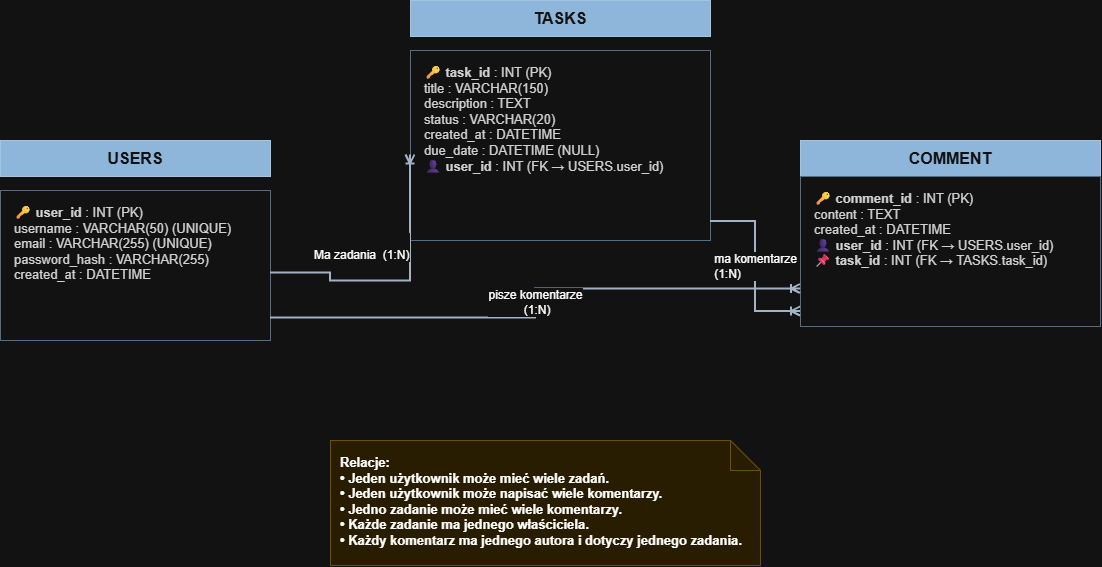

The diagram above was exported from draw.io. Its source (the exported page's mxGraphModel, read from the mxfile embedded in the PNG):
<mxGraphModel dx="1172" dy="647" grid="1" gridSize="10" guides="1" tooltips="1" connect="1" arrows="1" fold="1" page="1" pageScale="1" pageWidth="1169" pageHeight="827" math="0" shadow="0">
  <root>
    <mxCell id="0" />
    <mxCell id="1" parent="0" />
    <mxCell id="users" parent="1" style="rounded=0;whiteSpace=wrap;html=1;fillColor=#1F4E78;fontColor=#FFFFFF;fontStyle=1;fontSize=16;strokeColor=#163A5A;align=center;verticalAlign=middle;" value="USERS" vertex="1">
      <mxGeometry height="36" width="270" x="40" y="140" as="geometry" />
    </mxCell>
    <mxCell id="users_fields" parent="1" style="rounded=0;whiteSpace=wrap;html=1;fillColor=#FFFFFF;fontColor=#222222;fontSize=13;strokeColor=#7F9DB9;align=left;verticalAlign=top;spacingLeft=12;spacingTop=8;" value="🔑 &lt;b&gt;user_id&lt;/b&gt; : INT (PK)&lt;br&gt;username : VARCHAR(50) (UNIQUE)&lt;br&gt;email : VARCHAR(255) (UNIQUE)&lt;br&gt;password_hash : VARCHAR(255)&lt;br&gt;created_at : DATETIME" vertex="1">
      <mxGeometry height="150" width="270" x="40" y="190" as="geometry" />
    </mxCell>
    <mxCell id="tasks" parent="1" style="rounded=0;whiteSpace=wrap;html=1;fillColor=#1F4E78;fontColor=#FFFFFF;fontStyle=1;fontSize=16;strokeColor=#163A5A;align=center;verticalAlign=middle;" value="TASKS" vertex="1">
      <mxGeometry height="36" width="300" x="450" as="geometry" />
    </mxCell>
    <mxCell id="tasks_fields" parent="1" style="rounded=0;whiteSpace=wrap;html=1;fillColor=#FFFFFF;fontColor=#222222;fontSize=13;strokeColor=#7F9DB9;align=left;verticalAlign=top;spacingLeft=12;spacingTop=8;" value="🔑 &lt;b&gt;task_id&lt;/b&gt; : INT (PK)&lt;br&gt;title : VARCHAR(150)&lt;br&gt;description : TEXT&lt;br&gt;status : VARCHAR(20)&lt;br&gt;created_at : DATETIME&lt;br&gt;due_date : DATETIME (NULL)&lt;br&gt;👤 &lt;b&gt;user_id&lt;/b&gt; : INT (FK → USERS.user_id)" vertex="1">
      <mxGeometry height="190" width="300" x="450" y="50" as="geometry" />
    </mxCell>
    <mxCell id="comments" parent="1" style="rounded=0;whiteSpace=wrap;html=1;fillColor=#1F4E78;fontColor=#FFFFFF;fontStyle=1;fontSize=16;strokeColor=#163A5A;align=center;verticalAlign=middle;" value="COMMENT" vertex="1">
      <mxGeometry height="36" width="300" x="840" y="140" as="geometry" />
    </mxCell>
    <mxCell id="comments_fields" parent="1" style="rounded=0;whiteSpace=wrap;html=1;fillColor=#FFFFFF;fontColor=#222222;fontSize=13;strokeColor=#7F9DB9;align=left;verticalAlign=top;spacingLeft=12;spacingTop=8;" value="🔑 &lt;b&gt;comment_id&lt;/b&gt; : INT (PK)&lt;br&gt;content : TEXT&lt;br&gt;created_at : DATETIME&lt;br&gt;👤 &lt;b&gt;user_id&lt;/b&gt; : INT (FK → USERS.user_id)&lt;br&gt;📌 &lt;b&gt;task_id&lt;/b&gt; : INT (FK → TASKS.task_id)" vertex="1">
      <mxGeometry height="150" width="300" x="840" y="176" as="geometry" />
    </mxCell>
    <mxCell id="rel_user_tasks" edge="1" parent="1" source="users_fields" style="edgeStyle=orthogonalEdgeStyle;rounded=0;orthogonalLoop=1;jettySize=auto;html=1;strokeColor=#34495E;strokeWidth=2;endArrow=ERoneToMany;endFill=0;fontSize=12;labelBackgroundColor=#FFFFFF;exitX=1;exitY=0.55;entryX=0;entryY=0.55;" target="tasks_fields" value="&lt;div&gt;&lt;br&gt;&lt;/div&gt;&lt;div&gt;&amp;nbsp;(1:N)&lt;/div&gt;">
      <mxGeometry relative="1" x="0.3243" y="16" as="geometry">
        <mxPoint as="offset" />
        <Array as="points">
          <mxPoint x="370" y="272.5" />
          <mxPoint x="370" y="280.5" />
        </Array>
      </mxGeometry>
    </mxCell>
    <mxCell id="rel_user_comments" edge="1" parent="1" source="users_fields" style="edgeStyle=orthogonalEdgeStyle;rounded=0;orthogonalLoop=1;jettySize=auto;html=1;strokeColor=#34495E;strokeWidth=2;endArrow=ERoneToMany;endFill=0;fontSize=12;labelBackgroundColor=#FFFFFF;exitX=1;exitY=0.85;entryX=0;entryY=0.75;" target="comments_fields" value="pisze komentarze&lt;div&gt;&amp;nbsp;(1:N)&lt;/div&gt;">
      <mxGeometry relative="1" as="geometry" />
    </mxCell>
    <mxCell id="rel_task_comments" edge="1" parent="1" source="tasks_fields" style="edgeStyle=orthogonalEdgeStyle;rounded=0;orthogonalLoop=1;jettySize=auto;html=1;strokeColor=#34495E;strokeWidth=2;endArrow=ERoneToMany;endFill=0;fontSize=12;labelBackgroundColor=#FFFFFF;exitX=1;exitY=0.9;entryX=0;entryY=0.9;" target="comments_fields" value="&lt;div style=&quot;text-align: start;&quot;&gt;&lt;span style=&quot;background-color: light-dark(rgb(255, 255, 255), rgb(18, 18, 18)); color: light-dark(#000000, var(--ge-light-color, #ffffff));&quot;&gt;ma komentarze&lt;/span&gt;&lt;/div&gt;&lt;div style=&quot;text-align: start;&quot;&gt;&lt;span style=&quot;background-color: light-dark(rgb(255, 255, 255), rgb(18, 18, 18)); color: light-dark(#000000, var(--ge-light-color, #ffffff));&quot;&gt;(1:N)&lt;/span&gt;&lt;/div&gt;">
      <mxGeometry relative="1" as="geometry" />
    </mxCell>
    <mxCell id="note" parent="1" style="shape=note;whiteSpace=wrap;html=1;backgroundOutline=1;fillColor=#FFF2CC;strokeColor=#D6B656;fontSize=13;align=left;verticalAlign=top;spacing=10;" value="&lt;div&gt;&lt;b&gt;Relacje:&lt;/b&gt;&lt;/div&gt;&lt;div&gt;&lt;b&gt;• Jeden użytkownik może mieć wiele zadań.&lt;/b&gt;&lt;/div&gt;&lt;div&gt;&lt;b&gt;• Jeden użytkownik może napisać wiele komentarzy.&lt;/b&gt;&lt;/div&gt;&lt;div&gt;&lt;b&gt;• Jedno zadanie może mieć wiele komentarzy.&lt;/b&gt;&lt;/div&gt;&lt;div&gt;&lt;b&gt;• Każde zadanie ma jednego właściciela.&lt;/b&gt;&lt;/div&gt;&lt;div&gt;&lt;b&gt;• Każdy komentarz ma jednego autora i dotyczy jednego zadania.&lt;/b&gt;&lt;/div&gt;" vertex="1">
      <mxGeometry height="125" width="430" x="370" y="440" as="geometry" />
    </mxCell>
    <mxCell id="k-vBQnKUmS4yQ9MKcIb9-1" parent="1" style="text;html=1;whiteSpace=wrap;strokeColor=none;fillColor=none;align=center;verticalAlign=middle;rounded=0;" value="Ma zadania" vertex="1">
      <mxGeometry height="30" width="130" x="320" y="240" as="geometry" />
    </mxCell>
  </root>
</mxGraphModel>